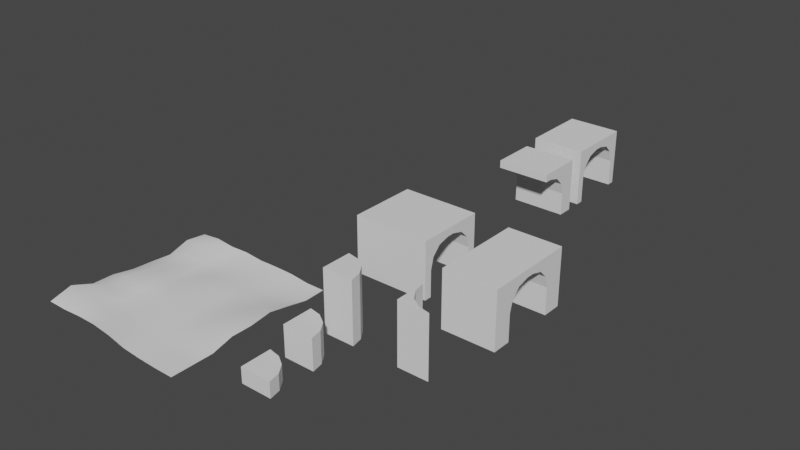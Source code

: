 # Source: BasePieces.blend  (saved by Blender 2.82.7; exported with 4.5.12 LTS)
import bpy
from mathutils import Matrix  # noqa: F401  (used for matrix-valued properties, if any)

bpy.ops.wm.read_factory_settings(use_empty=True)
scene = bpy.context.scene
scene.name = 'Scene'

# ---- collections
col_collection = bpy.data.collections.new('Collection'); scene.collection.children.link(col_collection)

# ---- world
world_world = bpy.data.worlds.new('World'); scene.world = world_world
world_world.use_nodes = True; world_world.node_tree.nodes.clear()
_N = world_world.node_tree.nodes; _L = world_world.node_tree.links
n0 = _N.new('ShaderNodeOutputWorld'); n0.name = 'World Output'; n0.location = (300, 300)
n1 = _N.new('ShaderNodeBackground'); n1.name = 'Background'; n1.location = (10, 300)
n1.inputs[0].default_value = (0.05088, 0.05088, 0.05088, 1.0)
_L.new(n1.outputs[0], n0.inputs[0])
n0.is_active_output = True
world_world.color = (0.05088, 0.05088, 0.05088)
world_world.use_sun_shadow = False
world_world.sun_shadow_jitter_overblur = 0.0

# ---- meshes
me_cube_001 = bpy.data.meshes.new('Cube.001')
me_cube_001.from_pydata([(0.0, 0.0, 0.0), (0.0, 0.0, 2.0), (0.0, 2.0, 0.0), (0.0, 2.0, 2.0), (2.0, 0.0, 0.0), (2.0, 0.0, 2.0), (0.0, 2.0, 0.0), (2.0, 0.0, 0.0), (0.7654, 1.848, 0.0), (1.414, 1.414, 0.0), (1.848, 0.7654, 0.0), (2.0, 0.0, 2.0), (0.0, 2.0, 2.0), (1.848, 0.7654, 2.0), (1.414, 1.414, 2.0), (0.7654, 1.848, 2.0)], [], [(0, 1, 3, 2), (7, 11, 5, 4), (11, 13, 14, 15, 12, 3, 1, 5), (4, 5, 1, 0), (2, 3, 12, 6), (11, 7, 10, 13), (13, 10, 9, 14), (14, 9, 8, 15), (15, 8, 6, 12), (2, 6, 8, 9, 10, 7, 4, 0)])
_uv = me_cube_001.uv_layers.new(name='UVMap')
_uv.uv.foreach_set('vector', [-1.507, -1.5, -1.507, 2.5, 2.493, 2.5, 2.493, -1.5, 2.493, -1.507, 2.493, -1.507, 2.493, -1.507, 2.493, -1.507, 2.493, -1.507, 2.189, 0.0239, 1.322, 1.322, 0.0239, 2.189, -1.507, 2.493, -1.507, 2.493, -1.507, -1.507, 2.493, -1.507, 2.493, -1.5, 2.493, 2.5, -1.507, 2.5, -1.507, -1.5, -1.507, 2.493, -1.507, 2.493, -1.507, 2.493, -1.507, 2.493, -1.507, 2.5, -1.507, -1.5, 0.0239, -1.5, 0.0239, 2.5, 0.0239, 2.5, 0.0239, -1.5, 1.322, -1.5, 1.322, 2.5, 1.322, 2.5, 1.322, -1.5, 0.0239, -1.5, 0.0239, 2.5, 0.0239, 2.5, 0.0239, -1.5, -1.507, -1.5, -1.507, 2.5, -1.507, 2.493, -1.507, 2.493, 0.0239, 2.189, 1.322, 1.322, 2.189, 0.0239, 2.493, -1.507, 2.493, -1.507, -1.507, -1.507])
me_cube_001.use_remesh_fix_poles = True
me_cube_001.use_remesh_preserve_attributes = False
me_cube_001.use_mirror_vertex_groups = False
me_cube_001.update()
me_cube_003 = bpy.data.meshes.new('Cube.003')
me_cube_003.from_pydata([(0.0, 0.0, 0.0), (0.0, 0.0, 4.0), (0.0, 2.0, 0.0), (0.0, 2.0, 4.0), (2.0, 0.0, 0.0), (2.0, 0.0, 4.0), (0.0, 2.0, 0.0), (2.0, 0.0, 0.0), (0.7654, 1.848, 0.0), (1.414, 1.414, 0.0), (1.848, 0.7654, 0.0), (2.0, 0.0, 4.0), (0.0, 2.0, 4.0), (1.848, 0.7654, 4.0), (1.414, 1.414, 4.0), (0.7654, 1.848, 4.0)], [], [(0, 1, 3, 2), (7, 11, 5, 4), (11, 13, 14, 15, 12, 3, 1, 5), (4, 5, 1, 0), (2, 3, 12, 6), (11, 7, 10, 13), (13, 10, 9, 14), (14, 9, 8, 15), (15, 8, 6, 12), (2, 6, 8, 9, 10, 7, 4, 0)])
_uv = me_cube_003.uv_layers.new(name='UVMap')
_uv.uv.foreach_set('vector', [-1.507, -3.5, -1.507, 4.5, 2.493, 4.5, 2.493, -3.5, 2.493, -1.507, 2.493, -1.507, 2.493, -1.507, 2.493, -1.507, 2.493, -1.507, 2.189, 0.0239, 1.322, 1.322, 0.0239, 2.189, -1.507, 2.493, -1.507, 2.493, -1.507, -1.507, 2.493, -1.507, 2.493, -3.5, 2.493, 4.5, -1.507, 4.5, -1.507, -3.5, -1.507, 2.493, -1.507, 2.493, -1.507, 2.493, -1.507, 2.493, -1.507, 4.5, -1.507, -3.5, 0.0239, -3.5, 0.0239, 4.5, 0.0239, 4.5, 0.0239, -3.5, 1.322, -3.5, 1.322, 4.5, 1.322, 4.5, 1.322, -3.5, 0.0239, -3.5, 0.0239, 4.5, 0.0239, 4.5, 0.0239, -3.5, -1.507, -3.5, -1.507, 4.5, -1.507, 2.493, -1.507, 2.493, 0.0239, 2.189, 1.322, 1.322, 2.189, 0.0239, 2.493, -1.507, 2.493, -1.507, -1.507, -1.507])
me_cube_003.use_remesh_fix_poles = True
me_cube_003.use_remesh_preserve_attributes = False
me_cube_003.use_mirror_vertex_groups = False
me_cube_003.update()
me_cube_004 = bpy.data.meshes.new('Cube.004')
me_cube_004.from_pydata([(0.0, 0.0, 0.0), (0.0, 0.0, 1.0), (0.0, 2.0, 0.0), (0.0, 2.0, 1.0), (2.0, 0.0, 0.0), (2.0, 0.0, 1.0), (0.0, 2.0, 0.0), (2.0, 0.0, 0.0), (0.7654, 1.848, 0.0), (1.414, 1.414, 0.0), (1.848, 0.7654, 0.0), (2.0, 0.0, 1.0), (0.0, 2.0, 1.0), (1.848, 0.7654, 1.0), (1.414, 1.414, 1.0), (0.7654, 1.848, 1.0)], [], [(0, 1, 3, 2), (7, 11, 5, 4), (11, 13, 14, 15, 12, 3, 1, 5), (4, 5, 1, 0), (2, 3, 12, 6), (11, 7, 10, 13), (13, 10, 9, 14), (14, 9, 8, 15), (15, 8, 6, 12), (2, 6, 8, 9, 10, 7, 4, 0)])
_uv = me_cube_004.uv_layers.new(name='UVMap')
_uv.uv.foreach_set('vector', [-1.507, -0.5, -1.507, 1.5, 2.493, 1.5, 2.493, -0.5, 2.493, -1.507, 2.493, -1.507, 2.493, -1.507, 2.493, -1.507, 2.493, -1.507, 2.189, 0.0239, 1.322, 1.322, 0.0239, 2.189, -1.507, 2.493, -1.507, 2.493, -1.507, -1.507, 2.493, -1.507, 2.493, -0.5, 2.493, 1.5, -1.507, 1.5, -1.507, -0.5, -1.507, 2.493, -1.507, 2.493, -1.507, 2.493, -1.507, 2.493, -1.507, 1.5, -1.507, -0.5, 0.0239, -0.5, 0.0239, 1.5, 0.0239, 1.5, 0.0239, -0.5, 1.322, -0.5, 1.322, 1.5, 1.322, 1.5, 1.322, -0.5, 0.0239, -0.5, 0.0239, 1.5, 0.0239, 1.5, 0.0239, -0.5, -1.507, -0.5, -1.507, 1.5, -1.507, 2.493, -1.507, 2.493, 0.0239, 2.189, 1.322, 1.322, 2.189, 0.0239, 2.493, -1.507, 2.493, -1.507, -1.507, -1.507])
me_cube_004.use_remesh_fix_poles = True
me_cube_004.use_remesh_preserve_attributes = False
me_cube_004.use_mirror_vertex_groups = False
me_cube_004.update()
me_cube_008 = bpy.data.meshes.new('Cube.008')
me_cube_008.from_pydata([(-5.0, -8.941e-08, 0.0), (-5.0, -8.941e-08, 2.5), (-5.0, 3.0, 0.0), (-5.0, 3.0, 2.5), (0.0, -8.941e-08, 0.0), (0.0, -8.941e-08, 2.5), (0.0, 3.0, 0.0), (0.0, 3.0, 2.5), (-5.0, 2.667, 0.0), (0.0, 2.667, 0.0), (-5.0, 0.3333, 0.0), (0.0, 0.3333, 0.0), (0.0, 1.667, 2.167), (0.0, 2.667, 1.167), (0.0, 2.167, 2.033), (0.0, 2.533, 1.667), (-5.0, 2.667, 1.167), (-5.0, 1.667, 2.167), (-5.0, 2.533, 1.667), (-5.0, 2.167, 2.033), (0.0, 0.3333, 1.167), (0.0, 1.333, 2.167), (0.0, 0.4673, 1.667), (0.0, 0.8333, 2.033), (-5.0, 1.333, 2.167), (-5.0, 0.3333, 1.167), (-5.0, 0.8333, 2.033), (-5.0, 0.4673, 1.667)], [], [(25, 20, 11, 10), (2, 3, 7, 6), (21, 24, 17, 12), (4, 5, 1, 0), (2, 6, 9, 8), (7, 3, 1, 5), (6, 7, 5, 4, 11, 20, 22, 23, 21, 12, 14, 15, 13, 9), (0, 1, 3, 2, 8, 16, 18, 19, 17, 24, 26, 27, 25, 10), (10, 11, 4, 0), (16, 13, 15, 18), (18, 15, 14, 19), (19, 14, 12, 17), (20, 25, 27, 22), (22, 27, 26, 23), (23, 26, 24, 21), (13, 16, 8, 9)])
_uv = me_cube_008.uv_layers.new(name='UVMap')
_uv.uv.foreach_set('vector', [-9.5, 2.833, 0.5, 2.833, 0.5, 0.5, -9.5, 0.5, -9.5, 0.5, -9.5, 5.5, 0.5, 5.5, 0.5, 0.5, 0.5, 3.167, -9.5, 3.167, -9.5, 3.833, 0.5, 3.833, 0.5, 0.5, 0.5, 5.5, -9.5, 5.5, -9.5, 0.5, -9.5, 6.5, 0.5, 6.5, 0.5, 5.833, -9.5, 5.833, 0.5, 6.5, -9.5, 6.5, -9.5, 0.5, 0.5, 0.5, 6.5, 0.5, 6.5, 5.5, 0.5, 5.5, 0.5, 0.5, 1.167, 0.5, 1.167, 2.833, 1.435, 3.833, 2.167, 4.565, 3.167, 4.833, 3.833, 4.833, 4.833, 4.565, 5.565, 3.833, 5.833, 2.833, 5.833, 0.5, 0.5, 0.5, 0.5, 5.5, 6.5, 5.5, 6.5, 0.5, 5.833, 0.5, 5.833, 2.833, 5.565, 3.833, 4.833, 4.565, 3.833, 4.833, 3.167, 4.833, 2.167, 4.565, 1.435, 3.833, 1.167, 2.833, 1.167, 0.5, -9.5, 1.167, 0.5, 1.167, 0.5, 0.5, -9.5, 0.5, -9.5, 2.833, 0.5, 2.833, 0.5, 3.833, -9.5, 3.833, -9.5, 3.833, 0.5, 3.833, 0.5, 4.565, -9.5, 4.565, -9.5, 4.833, 0.5, 4.833, 0.5, 3.833, -9.5, 3.833, 0.5, 2.833, -9.5, 2.833, -9.5, 3.833, 0.5, 3.833, 0.5, 3.833, -9.5, 3.833, -9.5, 4.565, 0.5, 4.565, 0.5, 2.167, -9.5, 2.167, -9.5, 3.167, 0.5, 3.167, 0.5, 2.833, -9.5, 2.833, -9.5, 0.5, 0.5, 0.5])
me_cube_008.use_remesh_fix_poles = True
me_cube_008.use_remesh_preserve_attributes = False
me_cube_008.use_mirror_vertex_groups = False
me_cube_008.update()
me_cube_009 = bpy.data.meshes.new('Cube.009')
me_cube_009.from_pydata([(-3.5, -8.941e-08, 0.0), (-3.5, -8.941e-08, 2.5), (-3.5, 3.0, 0.0), (-3.5, 3.0, 2.5), (0.0, -8.941e-08, 0.0), (0.0, -8.941e-08, 2.5), (0.0, 3.0, 0.0), (0.0, 3.0, 2.5), (-3.5, 2.667, 0.0), (0.0, 2.667, 0.0), (-3.5, 0.3333, 0.0), (0.0, 0.3333, 0.0), (0.0, 1.667, 2.167), (0.0, 2.667, 1.167), (0.0, 2.167, 2.033), (0.0, 2.533, 1.667), (-3.5, 2.667, 1.167), (-3.5, 1.667, 2.167), (-3.5, 2.533, 1.667), (-3.5, 2.167, 2.033), (0.0, 0.3333, 1.167), (0.0, 1.333, 2.167), (0.0, 0.4673, 1.667), (0.0, 0.8333, 2.033), (-3.5, 1.333, 2.167), (-3.5, 0.3333, 1.167), (-3.5, 0.8333, 2.033), (-3.5, 0.4673, 1.667)], [], [(25, 20, 11, 10), (2, 3, 7, 6), (21, 24, 17, 12), (4, 5, 1, 0), (2, 6, 9, 8), (7, 3, 1, 5), (6, 7, 5, 4, 11, 20, 22, 23, 21, 12, 14, 15, 13, 9), (0, 1, 3, 2, 8, 16, 18, 19, 17, 24, 26, 27, 25, 10), (10, 11, 4, 0), (16, 13, 15, 18), (18, 15, 14, 19), (19, 14, 12, 17), (20, 25, 27, 22), (22, 27, 26, 23), (23, 26, 24, 21), (13, 16, 8, 9)])
_uv = me_cube_009.uv_layers.new(name='UVMap')
_uv.uv.foreach_set('vector', [-6.5, 2.833, 0.5, 2.833, 0.5, 0.5, -6.5, 0.5, -6.5, 0.5, -6.5, 5.5, 0.5, 5.5, 0.5, 0.5, 0.5, 3.167, -6.5, 3.167, -6.5, 3.833, 0.5, 3.833, 0.5, 0.5, 0.5, 5.5, -6.5, 5.5, -6.5, 0.5, -6.5, 6.5, 0.5, 6.5, 0.5, 5.833, -6.5, 5.833, 0.5, 6.5, -6.5, 6.5, -6.5, 0.5, 0.5, 0.5, 6.5, 0.5, 6.5, 5.5, 0.5, 5.5, 0.5, 0.5, 1.167, 0.5, 1.167, 2.833, 1.435, 3.833, 2.167, 4.565, 3.167, 4.833, 3.833, 4.833, 4.833, 4.565, 5.565, 3.833, 5.833, 2.833, 5.833, 0.5, 0.5, 0.5, 0.5, 5.5, 6.5, 5.5, 6.5, 0.5, 5.833, 0.5, 5.833, 2.833, 5.565, 3.833, 4.833, 4.565, 3.833, 4.833, 3.167, 4.833, 2.167, 4.565, 1.435, 3.833, 1.167, 2.833, 1.167, 0.5, -6.5, 1.167, 0.5, 1.167, 0.5, 0.5, -6.5, 0.5, -6.5, 2.833, 0.5, 2.833, 0.5, 3.833, -6.5, 3.833, -6.5, 3.833, 0.5, 3.833, 0.5, 4.565, -6.5, 4.565, -6.5, 4.833, 0.5, 4.833, 0.5, 3.833, -6.5, 3.833, 0.5, 2.833, -6.5, 2.833, -6.5, 3.833, 0.5, 3.833, 0.5, 3.833, -6.5, 3.833, -6.5, 4.565, 0.5, 4.565, 0.5, 2.167, -6.5, 2.167, -6.5, 3.167, 0.5, 3.167, 0.5, 2.833, -6.5, 2.833, -6.5, 0.5, 0.5, 0.5])
me_cube_009.use_remesh_fix_poles = True
me_cube_009.use_remesh_preserve_attributes = False
me_cube_009.use_mirror_vertex_groups = False
me_cube_009.update()
me_plane = bpy.data.meshes.new('Plane')
me_plane.from_pydata([(-10.0, -11.04, 0.6683), (0.0, -11.0, 0.1), (-9.999, 0.0005308, 0.3635), (0.0, 0.0, 0.146), (-10.0, -5.499, 0.2892), (-4.98, -10.99, 0.5267), (0.0, -5.5, 0.4641), (-5.0, 0.0, 0.2917), (-4.998, -5.5, 0.3503), (-10.02, -8.237, 0.5332), (-2.499, -11.0, 0.1438), (0.0, -2.75, 0.3823), (-7.478, -0.01055, 0.3727), (-10.0, -2.75, 0.1), (-7.448, -11.0, 0.7028), (0.0, -8.25, 0.1), (-2.5, 0.0, 0.2917), (-5.0, -2.745, 0.2009), (-4.998, -8.253, 0.2471), (-7.506, -5.494, 0.4592), (-2.5, -5.5, 0.1), (-2.5, -8.25, 0.1), (-7.503, -8.256, 0.309), (-7.5, -2.75, 0.1427), (-2.501, -2.748, 0.1435), (-10.03, -9.62, 1.036), (-1.25, -11.0, 0.1), (0.0, -1.375, 0.102), (-8.734, 0.004188, 0.4871), (-10.0, -4.125, 0.2114), (-6.215, -10.98, 0.6773), (0.0, -6.875, 0.4641), (-3.75, -0.003313, 0.3155), (-5.0, -1.375, 0.1), (-4.998, -6.879, 0.3184), (-8.774, -5.431, 0.6989), (-3.748, -5.501, 0.2071), (-10.01, -6.869, 0.5285), (-3.746, -11.0, 0.2469), (0.0, -4.125, 0.6435), (-6.255, -0.02783, 0.4333), (-10.0, -1.377, 0.5227), (-8.71, -11.04, 0.6578), (0.0, -9.625, 0.1), (-1.25, 0.0, 0.146), (-4.999, -4.122, 0.3226), (-4.998, -9.628, 0.277), (-6.25, -5.5, 0.2772), (-1.25, -5.5, 0.4641), (-2.5, -6.875, 0.2307), (-2.5, -9.625, 0.1), (-3.748, -8.252, 0.2058), (-1.25, -8.25, 0.1), (-7.51, -6.877, 0.497), (-7.421, -9.609, 0.8582), (-8.767, -8.248, 0.8795), (-6.249, -8.254, 0.2698), (-7.5, -1.375, 0.1), (-7.5, -4.125, 0.144), (-8.74, -2.766, 0.3979), (-6.25, -2.748, 0.1351), (-2.5, -1.375, 0.1), (-2.5, -4.125, 0.2411), (-3.749, -2.749, 0.2127), (-1.25, -2.75, 0.1), (-1.25, -4.125, 0.4641), (-3.75, -4.125, 0.1), (-3.75, -1.377, 0.1415), (-6.252, -4.117, 0.362), (-8.759, -4.094, 0.5046), (-8.73, -1.395, 0.6701), (-6.236, -9.621, 0.4064), (-8.732, -9.638, 1.047), (-8.791, -6.859, 0.8619), (-1.25, -9.625, 0.1), (-3.749, -9.626, 0.1953), (-3.748, -6.878, 0.2433), (-1.25, -6.875, 0.4641), (-6.25, -6.879, 0.3424), (-6.25, -1.375, 0.1), (-1.25, -1.375, 0.1)], [], [(80, 27, 3, 44), (79, 33, 7, 40), (78, 34, 8, 47), (77, 31, 6, 48), (76, 49, 20, 36), (75, 50, 21, 51), (74, 43, 15, 52), (73, 53, 19, 35), (72, 54, 22, 55), (71, 46, 18, 56), (70, 57, 12, 28), (69, 58, 23, 59), (68, 45, 17, 60), (67, 61, 16, 32), (66, 62, 24, 63), (65, 39, 11, 64), (62, 65, 64, 24), (20, 48, 65, 62), (48, 6, 39, 65), (45, 66, 63, 17), (8, 36, 66, 45), (36, 20, 62, 66), (33, 67, 32, 7), (17, 63, 67, 33), (63, 24, 61, 67), (58, 68, 60, 23), (19, 47, 68, 58), (47, 8, 45, 68), (29, 69, 59, 13), (4, 35, 69, 29), (35, 19, 58, 69), (41, 70, 28, 2), (13, 59, 70, 41), (59, 23, 57, 70), (54, 71, 56, 22), (14, 30, 71, 54), (30, 5, 46, 71), (25, 72, 55, 9), (0, 42, 72, 25), (42, 14, 54, 72), (37, 73, 35, 4), (9, 55, 73, 37), (55, 22, 53, 73), (50, 74, 52, 21), (10, 26, 74, 50), (26, 1, 43, 74), (46, 75, 51, 18), (5, 38, 75, 46), (38, 10, 50, 75), (34, 76, 36, 8), (18, 51, 76, 34), (51, 21, 49, 76), (49, 77, 48, 20), (21, 52, 77, 49), (52, 15, 31, 77), (53, 78, 47, 19), (22, 56, 78, 53), (56, 18, 34, 78), (57, 79, 40, 12), (23, 60, 79, 57), (60, 17, 33, 79), (61, 80, 44, 16), (24, 64, 80, 61), (64, 11, 27, 80)])
me_plane.polygons.foreach_set('use_smooth', [True] * 64)
_uv = me_plane.uv_layers.new(name='UVMap')
_uv.uv.foreach_set('vector', [-2.0, -2.25, 0.5, -2.25, 0.5, 0.5, -2.0, 0.5, -12.0, -2.25, -9.5, -2.25, -9.5, 0.5, -12.0, 0.5, -12.0, -13.25, -9.5, -13.25, -9.5, -10.5, -12.0, -10.5, -2.0, -13.25, 0.5, -13.25, 0.5, -10.5, -2.0, -10.5, -7.0, -13.25, -4.5, -13.25, -4.5, -10.5, -7.0, -10.5, -7.0, -18.75, -4.5, -18.75, -4.5, -16.0, -7.0, -16.0, -2.0, -18.75, 0.5, -18.75, 0.5, -16.0, -2.0, -16.0, -17.0, -13.25, -14.5, -13.25, -14.5, -10.5, -17.0, -10.5, -17.0, -18.75, -14.5, -18.75, -14.5, -16.0, -17.0, -16.0, -12.0, -18.75, -9.5, -18.75, -9.5, -16.0, -12.0, -16.0, -17.0, -2.25, -14.5, -2.25, -14.5, 0.5, -17.0, 0.5, -17.0, -7.75, -14.5, -7.75, -14.5, -5.0, -17.0, -5.0, -12.0, -7.75, -9.5, -7.75, -9.5, -5.0, -12.0, -5.0, -7.0, -2.25, -4.5, -2.25, -4.5, 0.5, -7.0, 0.5, -7.0, -7.75, -4.5, -7.75, -4.5, -5.0, -7.0, -5.0, -2.0, -7.75, 0.5, -7.75, 0.5, -5.0, -2.0, -5.0, -4.5, -7.75, -2.0, -7.75, -2.0, -5.0, -4.5, -5.0, -4.5, -10.5, -2.0, -10.5, -2.0, -7.75, -4.5, -7.75, -2.0, -10.5, 0.5, -10.5, 0.5, -7.75, -2.0, -7.75, -9.5, -7.75, -7.0, -7.75, -7.0, -5.0, -9.5, -5.0, -9.5, -10.5, -7.0, -10.5, -7.0, -7.75, -9.5, -7.75, -7.0, -10.5, -4.5, -10.5, -4.5, -7.75, -7.0, -7.75, -9.5, -2.25, -7.0, -2.25, -7.0, 0.5, -9.5, 0.5, -9.5, -5.0, -7.0, -5.0, -7.0, -2.25, -9.5, -2.25, -7.0, -5.0, -4.5, -5.0, -4.5, -2.25, -7.0, -2.25, -14.5, -7.75, -12.0, -7.75, -12.0, -5.0, -14.5, -5.0, -14.5, -10.5, -12.0, -10.5, -12.0, -7.75, -14.5, -7.75, -12.0, -10.5, -9.5, -10.5, -9.5, -7.75, -12.0, -7.75, -19.5, -7.75, -17.0, -7.75, -17.0, -5.0, -19.5, -5.0, -19.5, -10.5, -17.0, -10.5, -17.0, -7.75, -19.5, -7.75, -17.0, -10.5, -14.5, -10.5, -14.5, -7.75, -17.0, -7.75, -19.5, -2.25, -17.0, -2.25, -17.0, 0.5, -19.5, 0.5, -19.5, -5.0, -17.0, -5.0, -17.0, -2.25, -19.5, -2.25, -17.0, -5.0, -14.5, -5.0, -14.5, -2.25, -17.0, -2.25, -14.5, -18.75, -12.0, -18.75, -12.0, -16.0, -14.5, -16.0, -14.5, -21.5, -12.0, -21.5, -12.0, -18.75, -14.5, -18.75, -12.0, -21.5, -9.5, -21.5, -9.5, -18.75, -12.0, -18.75, -19.5, -18.75, -17.0, -18.75, -17.0, -16.0, -19.5, -16.0, -19.5, -21.5, -17.0, -21.5, -17.0, -18.75, -19.5, -18.75, -17.0, -21.5, -14.5, -21.5, -14.5, -18.75, -17.0, -18.75, -19.5, -13.25, -17.0, -13.25, -17.0, -10.5, -19.5, -10.5, -19.5, -16.0, -17.0, -16.0, -17.0, -13.25, -19.5, -13.25, -17.0, -16.0, -14.5, -16.0, -14.5, -13.25, -17.0, -13.25, -4.5, -18.75, -2.0, -18.75, -2.0, -16.0, -4.5, -16.0, -4.5, -21.5, -2.0, -21.5, -2.0, -18.75, -4.5, -18.75, -2.0, -21.5, 0.5, -21.5, 0.5, -18.75, -2.0, -18.75, -9.5, -18.75, -7.0, -18.75, -7.0, -16.0, -9.5, -16.0, -9.5, -21.5, -7.0, -21.5, -7.0, -18.75, -9.5, -18.75, -7.0, -21.5, -4.5, -21.5, -4.5, -18.75, -7.0, -18.75, -9.5, -13.25, -7.0, -13.25, -7.0, -10.5, -9.5, -10.5, -9.5, -16.0, -7.0, -16.0, -7.0, -13.25, -9.5, -13.25, -7.0, -16.0, -4.5, -16.0, -4.5, -13.25, -7.0, -13.25, -4.5, -13.25, -2.0, -13.25, -2.0, -10.5, -4.5, -10.5, -4.5, -16.0, -2.0, -16.0, -2.0, -13.25, -4.5, -13.25, -2.0, -16.0, 0.5, -16.0, 0.5, -13.25, -2.0, -13.25, -14.5, -13.25, -12.0, -13.25, -12.0, -10.5, -14.5, -10.5, -14.5, -16.0, -12.0, -16.0, -12.0, -13.25, -14.5, -13.25, -12.0, -16.0, -9.5, -16.0, -9.5, -13.25, -12.0, -13.25, -14.5, -2.25, -12.0, -2.25, -12.0, 0.5, -14.5, 0.5, -14.5, -5.0, -12.0, -5.0, -12.0, -2.25, -14.5, -2.25, -12.0, -5.0, -9.5, -5.0, -9.5, -2.25, -12.0, -2.25, -4.5, -2.25, -2.0, -2.25, -2.0, 0.5, -4.5, 0.5, -4.5, -5.0, -2.0, -5.0, -2.0, -2.25, -4.5, -2.25, -2.0, -5.0, 0.5, -5.0, 0.5, -2.25, -2.0, -2.25])
me_plane.use_remesh_fix_poles = True
me_plane.use_remesh_preserve_attributes = False
me_plane.use_mirror_vertex_groups = False
me_plane.update()
me_cube = bpy.data.meshes.new('Cube')
me_cube.from_pydata([(0.0, 0.0, 0.0), (0.0, 0.0, 4.0), (0.0, 2.0, 0.0), (0.0, 2.0, 4.0), (2.0, 0.0, 0.0), (2.0, 0.0, 4.0), (0.0, 2.0, 0.0), (2.0, 0.0, 0.0), (0.1522, 1.235, 0.0), (0.5858, 0.5858, 0.0), (1.235, 0.1522, 0.0), (2.0, 0.0, 4.0), (0.0, 2.0, 4.0), (1.235, 0.1522, 4.0), (0.5858, 0.5858, 4.0), (0.1522, 1.235, 4.0)], [], [(0, 1, 3, 2), (7, 11, 5, 4), (11, 13, 14, 15, 12, 3, 1, 5), (4, 5, 1, 0), (2, 3, 12, 6), (11, 7, 10, 13), (13, 10, 9, 14), (14, 9, 8, 15), (15, 8, 6, 12), (2, 6, 8, 9, 10, 7, 4, 0)])
_uv = me_cube.uv_layers.new(name='UVMap')
_uv.uv.foreach_set('vector', [0.5, 0.5, 0.5, 8.5, 4.5, 8.5, 4.5, 0.5, 4.5, 0.5, 4.5, 0.5, 4.5, 0.5, 4.5, 0.5, 4.5, 0.5, 2.969, 0.8045, 1.672, 1.672, 0.8045, 2.969, 0.5, 4.5, 0.5, 4.5, 0.5, 0.5, 4.5, 0.5, 4.5, 0.5, 4.5, 8.5, 0.5, 8.5, 0.5, 0.5, 0.5, 4.5, 0.5, 4.5, 0.5, 4.5, 0.5, 4.5, 4.5, 8.5, 4.5, 0.5, 2.969, 0.5, 2.969, 8.5, 2.969, 8.5, 2.969, 0.5, 1.672, 0.5, 1.672, 8.5, 1.672, 8.5, 1.672, 0.5, 2.969, 0.5, 2.969, 8.5, 2.969, 8.5, 2.969, 0.5, 4.5, 0.5, 4.5, 8.5, 0.5, 4.5, 0.5, 4.5, 0.8045, 2.969, 1.672, 1.672, 2.969, 0.8045, 4.5, 0.5, 4.5, 0.5, 0.5, 0.5])
me_cube.use_remesh_fix_poles = True
me_cube.use_remesh_preserve_attributes = False
me_cube.use_mirror_vertex_groups = False
me_cube.update()
me_cube_002 = bpy.data.meshes.new('Cube.002')
me_cube_002.from_pydata([(-3.5, -0.5, 0.0), (-3.5, -0.5, 2.5), (-3.5, 3.5, 0.0), (-3.5, 3.5, 2.5), (0.0, -0.5, 0.0), (0.0, -0.5, 2.5), (0.0, 3.5, 0.0), (0.0, 3.5, 2.5), (-3.5, 2.667, 0.0), (0.0, 2.667, 0.0), (-3.5, 0.3333, 0.0), (0.0, 0.3333, 0.0), (0.0, 1.667, 2.167), (0.0, 2.667, 1.167), (0.0, 2.167, 2.033), (0.0, 2.533, 1.667), (-3.5, 2.667, 1.167), (-3.5, 1.667, 2.167), (-3.5, 2.533, 1.667), (-3.5, 2.167, 2.033), (0.0, 0.3333, 1.167), (0.0, 1.333, 2.167), (0.0, 0.4673, 1.667), (0.0, 0.8333, 2.033), (-3.5, 1.333, 2.167), (-3.5, 0.3333, 1.167), (-3.5, 0.8333, 2.033), (-3.5, 0.4673, 1.667)], [], [(25, 20, 11, 10), (2, 3, 7, 6), (21, 24, 17, 12), (4, 5, 1, 0), (2, 6, 9, 8), (7, 3, 1, 5), (6, 7, 5, 4, 11, 20, 22, 23, 21, 12, 14, 15, 13, 9), (0, 1, 3, 2, 8, 16, 18, 19, 17, 24, 26, 27, 25, 10), (10, 11, 4, 0), (16, 13, 15, 18), (18, 15, 14, 19), (19, 14, 12, 17), (20, 25, 27, 22), (22, 27, 26, 23), (23, 26, 24, 21), (13, 16, 8, 9)])
_uv = me_cube_002.uv_layers.new(name='UVMap')
_uv.uv.foreach_set('vector', [-6.5, 2.833, 0.5, 2.833, 0.5, 0.5, -6.5, 0.5, -6.5, 0.5, -6.5, 5.5, 0.5, 5.5, 0.5, 0.5, 0.5, 3.167, -6.5, 3.167, -6.5, 3.833, 0.5, 3.833, 0.5, 0.5, 0.5, 5.5, -6.5, 5.5, -6.5, 0.5, -6.5, 7.5, 0.5, 7.5, 0.5, 5.833, -6.5, 5.833, 0.5, 7.5, -6.5, 7.5, -6.5, -0.5, 0.5, -0.5, 7.5, 0.5, 7.5, 5.5, -0.5, 5.5, -0.5, 0.5, 1.167, 0.5, 1.167, 2.833, 1.435, 3.833, 2.167, 4.565, 3.167, 4.833, 3.833, 4.833, 4.833, 4.565, 5.565, 3.833, 5.833, 2.833, 5.833, 0.5, -0.5, 0.5, -0.5, 5.5, 7.5, 5.5, 7.5, 0.5, 5.833, 0.5, 5.833, 2.833, 5.565, 3.833, 4.833, 4.565, 3.833, 4.833, 3.167, 4.833, 2.167, 4.565, 1.435, 3.833, 1.167, 2.833, 1.167, 0.5, -6.5, 1.167, 0.5, 1.167, 0.5, -0.5, -6.5, -0.5, -6.5, 2.833, 0.5, 2.833, 0.5, 3.833, -6.5, 3.833, -6.5, 3.833, 0.5, 3.833, 0.5, 4.565, -6.5, 4.565, -6.5, 4.833, 0.5, 4.833, 0.5, 3.833, -6.5, 3.833, 0.5, 2.833, -6.5, 2.833, -6.5, 3.833, 0.5, 3.833, 0.5, 3.833, -6.5, 3.833, -6.5, 4.565, 0.5, 4.565, 0.5, 2.167, -6.5, 2.167, -6.5, 3.167, 0.5, 3.167, 0.5, 2.833, -6.5, 2.833, -6.5, 0.5, 0.5, 0.5])
me_cube_002.use_remesh_fix_poles = True
me_cube_002.use_remesh_preserve_attributes = False
me_cube_002.use_mirror_vertex_groups = False
me_cube_002.update()
me_cube_005 = bpy.data.meshes.new('Cube.005')
me_cube_005.from_pydata([(0.0, -1.0, 0.0), (0.0, -1.0, 3.5), (0.0, 0.0, 0.0), (0.0, 0.0, 3.5), (3.5, -1.0, 0.0), (3.5, -1.0, 3.5), (3.5, 0.0, 0.0), (3.5, 0.0, 3.5), (0.0, 0.0, 3.0), (3.5, 0.0, 3.0), (0.0, -3.0, 3.0), (0.0, -3.0, 3.5), (3.5, -3.0, 3.5), (3.5, -3.0, 3.0), (0.0, -1.0, 1.5), (0.0, -2.5, 3.0), (0.0, -5.001e-05, 3.0), (0.0, -1.201, 2.25), (0.0, -1.75, 2.799), (3.5, -2.5, 3.0), (3.5, -1.0, 1.5), (3.5, -5.001e-05, 3.0), (3.5, -1.75, 2.799), (3.5, -1.201, 2.25)], [], [(4, 20, 14, 0), (8, 3, 7, 9), (5, 1, 11, 12), (2, 6, 4, 0), (7, 3, 1, 5), (15, 19, 13, 10), (19, 5, 12, 13), (2, 8, 9, 6), (6, 9, 21, 20, 4), (13, 12, 11, 10), (0, 14, 16, 8, 2), (16, 1, 3, 8), (9, 7, 5, 21), (14, 17, 18, 15, 1, 16), (19, 22, 23, 20, 21, 5), (19, 15, 18, 22), (22, 18, 17, 23), (23, 17, 14, 20), (1, 15, 10, 11)])
_uv = me_cube_005.uv_layers.new(name='UVMap')
_uv.uv.foreach_set('vector', [7.5, 0.5, 7.5, 3.5, 0.5, 3.5, 0.5, 0.5, 0.5, 6.5, 0.5, 7.5, 7.5, 7.5, 7.5, 6.5, 7.5, -1.5, 0.5, -1.5, 0.5, -5.5, 7.5, -5.5, 0.5, 0.5, 7.5, 0.5, 7.5, -1.5, 0.5, -1.5, 7.5, 0.5, 0.5, 0.5, 0.5, -1.5, 7.5, -1.5, 0.5, -4.5, 7.5, -4.5, 7.5, -5.5, 0.5, -5.5, -4.5, 6.5, -1.5, 7.5, -5.5, 7.5, -5.5, 6.5, 0.5, 0.5, 0.5, 6.5, 7.5, 6.5, 7.5, 0.5, 0.5, 0.5, 0.5, 6.5, 0.4999, 6.5, -1.5, 3.5, -1.5, 0.5, 7.5, 6.5, 7.5, 7.5, 0.5, 7.5, 0.5, 6.5, -1.5, 0.5, -1.5, 3.5, 0.4999, 6.5, 0.5, 6.5, 0.5, 0.5, 0.4999, 6.5, -1.5, 7.5, 0.5, 7.5, 0.5, 6.5, 0.5, 6.5, 0.5, 7.5, -1.5, 7.5, 0.4999, 6.5, -1.5, 3.5, -1.902, 5.0, -3.0, 6.098, -4.5, 6.5, -1.5, 7.5, 0.4999, 6.5, -4.5, 6.5, -3.0, 6.098, -1.902, 5.0, -1.5, 3.5, 0.4999, 6.5, -1.5, 7.5, 7.5, -4.5, 0.5, -4.5, 0.5, -3.0, 7.5, -3.0, 7.5, -3.0, 0.5, -3.0, 0.5, -1.902, 7.5, -1.902, 7.5, 5.0, 0.5, 5.0, 0.5, 3.5, 7.5, 3.5, -1.5, 7.5, -4.5, 6.5, -5.5, 6.5, -5.5, 7.5])
me_cube_005.use_remesh_fix_poles = True
me_cube_005.use_remesh_preserve_attributes = False
me_cube_005.use_mirror_vertex_groups = False
me_cube_005.update()

# ---- objects
ob_curvedcube = bpy.data.objects.new('CurvedCube', me_cube_001)
ob_curvedcubetall = bpy.data.objects.new('CurvedCubeTall', me_cube_003)
ob_curvedcubeshort = bpy.data.objects.new('CurvedCubeShort', me_cube_004)
ob_archwaymedium = bpy.data.objects.new('ArchWayMedium', me_cube_008)
ob_archwayshort = bpy.data.objects.new('ArchWayShort', me_cube_009)
ob_terrainplane1 = bpy.data.objects.new('TerrainPlane1', me_plane)
ob_curvedcubereversedtall = bpy.data.objects.new('CurvedCubeReversedTall', me_cube)
ob_archwaybridge = bpy.data.objects.new('ArchWayBridge', me_cube_002)
ob_halfarchbridge = bpy.data.objects.new('HalfArchBridge', me_cube_005)

# ---- transforms, parenting, visibility, modifiers, constraints
ob_curvedcube.location = (0.0, 0.0, 0.0)
ob_curvedcube.lineart.crease_threshold = 0.0
ob_curvedcubetall.location = (0.0, 3.0, 0.0)
ob_curvedcubetall.lineart.crease_threshold = 0.0
ob_curvedcubeshort.location = (0.0, -3.0, 0.0)
ob_curvedcubeshort.lineart.crease_threshold = 0.0
ob_archwaymedium.location = (2.0, 9.0, 0.0)
ob_archwaymedium.scale = (1.0, 1.5, 1.5)
ob_archwaymedium.lineart.crease_threshold = 0.0
ob_archwayshort.location = (2.0, 25.0, 0.0)
ob_archwayshort.scale = (1.0, 1.5, 1.5)
ob_archwayshort.lineart.crease_threshold = 0.0
ob_terrainplane1.location = (-3.0, 6.0, 0.0)
ob_terrainplane1.lineart.crease_threshold = 0.0
ob_curvedcubereversedtall.location = (5.0, 3.0, 0.0)
ob_curvedcubereversedtall.lineart.crease_threshold = 0.0
ob_archwaybridge.location = (8.0, 8.0, 0.0)
ob_archwaybridge.scale = (1.0, 1.5, 1.5)
ob_archwaybridge.lineart.crease_threshold = 0.0
ob_halfarchbridge.location = (-1.5, 24.0, 0.0)
ob_halfarchbridge.lineart.crease_threshold = 0.0

# ---- collection membership
col_collection.objects.link(ob_curvedcube)
col_collection.objects.link(ob_curvedcubetall)
col_collection.objects.link(ob_curvedcubeshort)
col_collection.objects.link(ob_archwaymedium)
col_collection.objects.link(ob_archwayshort)
col_collection.objects.link(ob_terrainplane1)
col_collection.objects.link(ob_curvedcubereversedtall)
col_collection.objects.link(ob_archwaybridge)
col_collection.objects.link(ob_halfarchbridge)

# ---- scene / render settings (as saved in the file)
scene.frame_start = 1; scene.frame_end = 250; scene.frame_set(1)
scene.render.engine = 'BLENDER_EEVEE_NEXT'
scene.cycles.use_denoising = False
scene.cycles.samples = 128
scene.cycles.sampling_pattern = 'TABULATED_SOBOL'
scene.cycles.use_adaptive_sampling = False
scene.cycles.use_light_tree = False
scene.view_settings.view_transform = 'Filmic'
bpy.context.view_layer.update()

# ---- added for rendering (the .blend has no active camera and no usable light): camera, sun
cam_auto = bpy.data.cameras.new('AutoCamera')
cam_auto.lens = 50.0
cam_auto.sensor_width = 36.0
cam_auto.clip_end = 1000.0
ob_auto_camera = bpy.data.objects.new('AutoCamera', cam_auto)
scene.collection.objects.link(ob_auto_camera)
ob_auto_camera.location = (35.0822, -32.8893, 32.0795)
ob_auto_camera.rotation_euler = (1.09748, -7.21219e-08, 0.694738)
scene.camera = ob_auto_camera
light_auto_sun = bpy.data.lights.new('AutoSun', 'SUN')
light_auto_sun.energy = 3.0
light_auto_sun.angle = 0.0523599
ob_auto_sun = bpy.data.objects.new('AutoSun', light_auto_sun)
scene.collection.objects.link(ob_auto_sun)
ob_auto_sun.rotation_euler = (0.872665, 0.174533, 0.523599)
bpy.context.view_layer.update()

